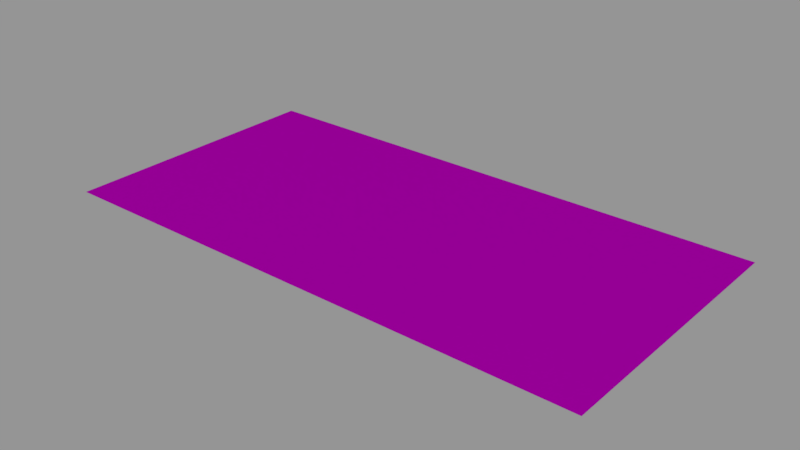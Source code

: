 # Source: info01_56.blend  (saved by Blender 2.79.0; exported with 4.5.12 LTS)
import bpy
from mathutils import Matrix  # noqa: F401  (used for matrix-valued properties, if any)

bpy.ops.wm.read_factory_settings(use_empty=True)
scene = bpy.context.scene
scene.name = 'Scene'

# ---- collections
col_collection_1 = bpy.data.collections.new('Collection 1'); scene.collection.children.link(col_collection_1)

# ---- images (referenced by path relative to the original .blend; pixels are not part of the script)
import os
ASSET_DIR = os.environ.get("B2B_ASSET_DIR", "")  # directory of the original .blend (textures are referenced by path, not embedded)
HERE = os.path.dirname(os.path.abspath(__file__))  # packed textures are extracted next to this script under _unpacked/

def load_image(name, relpath, width, height, colorspace="sRGB"):
    """Load a texture the original file referenced (path relative to the .blend, or extracted next to this script)."""
    p = next((c for c in (os.path.join(HERE, relpath), os.path.join(ASSET_DIR, relpath)) if relpath and os.path.exists(c)), "")
    if p:
        img = bpy.data.images.load(p, check_existing=True)
        img.name = name
    else:  # same state as the original file: an image datablock whose file is absent (Cycles renders it pink)
        img = bpy.data.images.new(name, width, height)
        img.source = "FILE"
        img.filepath = "//" + (relpath or name)
    img.colorspace_settings.name = colorspace
    return img
img_info01_56_stripes_png = load_image('info01_56_stripes.png', 'textures/info01_56_stripes.png', 1024, 1024, 'sRGB')

# ---- materials (node trees are filled in below, after node groups)
mat_info01_56 = bpy.data.materials.new('info01_56')
mat_info01_56.alpha_threshold = 0.0
mat_info01_56.roughness = 0.5

# ---- node groups
ng_decal_info_group = bpy.data.node_groups.new('Decal Info Group', 'ShaderNodeTree')
_s = ng_decal_info_group.interface.new_socket(name='Shader', in_out='OUTPUT', socket_type='NodeSocketShader')
_s = ng_decal_info_group.interface.new_socket(name='Material Color', in_out='INPUT', socket_type='NodeSocketColor')
_s.default_value = (0.5793, 0.5793, 0.5793, 1.0)
_s = ng_decal_info_group.interface.new_socket(name='Material Roughness', in_out='INPUT', socket_type='NodeSocketFloat')
_s.subtype = 'FACTOR'
_s.default_value = 0.2
_s.min_value = 0.0
_s.max_value = 1.0
_s = ng_decal_info_group.interface.new_socket(name='Invert', in_out='INPUT', socket_type='NodeSocketFloat')
_s.subtype = 'FACTOR'
_s.default_value = 1.0
_s.min_value = 0.0
_s.max_value = 1.0
_s = ng_decal_info_group.interface.new_socket(name='Alpha', in_out='INPUT', socket_type='NodeSocketColor')
_N = ng_decal_info_group.nodes; _L = ng_decal_info_group.links
n0 = _N.new('ShaderNodeBsdfTransparent'); n0.name = 'Transparent BSDF'; n0.location = (247, -354)
n1 = _N.new('ShaderNodeMixShader'); n1.name = 'Mix Shader'; n1.location = (498, -152)
n2 = _N.new('NodeGroupOutput'); n2.name = 'Group Output'; n2.location = (857, -88)
n3 = _N.new('ShaderNodeInvert'); n3.name = 'Invert'; n3.location = (-262, -267)
n4 = _N.new('ShaderNodeBsdfAnisotropic'); n4.name = 'Glossy BSDF'; n4.location = (290, 32)
n4.distribution = 'GGX'
n5 = _N.new('NodeGroupInput'); n5.name = 'Group Input'; n5.location = (-775, -19)
n6 = _N.new('ShaderNodeInvert'); n6.name = 'Invert.001'; n6.location = (-305, 58)
n7 = _N.new('ShaderNodeMath'); n7.name = 'Math'; n7.location = (0, 0)
n7.operation = 'POWER'
_L.new(n4.outputs[0], n1.inputs[1])
_L.new(n0.outputs[0], n1.inputs[2])
_L.new(n1.outputs[0], n2.inputs[0])
_L.new(n3.outputs[0], n1.inputs[0])
_L.new(n5.outputs[3], n3.inputs[1])
_L.new(n5.outputs[0], n6.inputs[1])
_L.new(n6.outputs[0], n4.inputs[0])
_L.new(n5.outputs[2], n6.inputs[0])
_L.new(n5.outputs[1], n7.inputs[0])
_L.new(n7.outputs[0], n4.inputs[1])
n2.is_active_output = True

# ---- material node trees
mat_info01_56.use_nodes = True; mat_info01_56.node_tree.nodes.clear()
_N = mat_info01_56.node_tree.nodes; _L = mat_info01_56.node_tree.links
n0 = _N.new('ShaderNodeOutputMaterial'); n0.name = 'Material Output'; n0.location = (188, 348)
n1 = _N.new('ShaderNodeGroup'); n1.name = 'Group'; n1.location = (-192, 385)
n1.width = 227
n1.node_tree = ng_decal_info_group
n1.inputs[1].default_value = 0.1
n1.inputs[2].default_value = 0.0
n2 = _N.new('ShaderNodeTexImage'); n2.name = 'Image Texture'; n2.location = (-662, 324)
n2.width = 295
n2.image = img_info01_56_stripes_png
_L.new(n1.outputs[0], n0.inputs[0])
_L.new(n2.outputs[1], n1.inputs[3])
_L.new(n2.outputs[0], n1.inputs[0])
n0.is_active_output = True

# ---- meshes
me_cube_001 = bpy.data.meshes.new('Cube.001')
me_cube_001.from_pydata([(-0.512, -0.2585, 0.0), (-0.512, 0.2585, 0.0), (0.512, -0.2585, 0.0), (0.512, 0.2585, 0.0)], [], [(3, 1, 0, 2)])
_uv = me_cube_001.uv_layers.new(name='UVMap')
_uv.uv.foreach_set('vector', [1.0, 1.0, 0.0, 1.0, 5.96e-08, 0.0, 1.0, 0.0])
me_cube_001.materials.append(mat_info01_56)
me_cube_001.use_remesh_preserve_volume = False
me_cube_001.use_remesh_preserve_attributes = False
me_cube_001.use_mirror_vertex_groups = False
me_cube_001.auto_texspace = False
me_cube_001.update()

# ---- objects
ob_info01_56 = bpy.data.objects.new('info01_56', me_cube_001)

# ---- transforms, parenting, visibility, modifiers, constraints
ob_info01_56.location = (0.0, 0.0, 0.0)
ob_info01_56.visible_shadow = False
ob_info01_56.show_wire = True
ob_info01_56.show_all_edges = True
ob_info01_56.lineart.crease_threshold = 0.0
_m = ob_info01_56.modifiers.new('Displace', 'DISPLACE')
_m.mid_level = 0.9999

# ---- collection membership
col_collection_1.objects.link(ob_info01_56)

# ---- scene / render settings (as saved in the file)
scene.frame_start = 0; scene.frame_end = 250; scene.frame_set(0)
scene.render.engine = 'CYCLES'
scene.render.dither_intensity = 0.0
scene.render.film_transparent = True
scene.cycles.use_denoising = False
scene.cycles.samples = 64
scene.cycles.sampling_pattern = 'TABULATED_SOBOL'
scene.cycles.light_sampling_threshold = 0.0
scene.cycles.use_adaptive_sampling = False
scene.cycles.use_light_tree = False
scene.cycles.blur_glossy = 0.0
scene.cycles.sample_clamp_indirect = 0.0
scene.view_settings.view_transform = 'Standard'
bpy.context.view_layer.update()

# ---- added for rendering (the .blend has no active camera and no usable light): camera, sun + grey world if the file has none
cam_auto = bpy.data.cameras.new('AutoCamera')
cam_auto.lens = 50.0
cam_auto.sensor_width = 36.0
cam_auto.clip_end = 1000.0
ob_auto_camera = bpy.data.objects.new('AutoCamera', cam_auto)
scene.collection.objects.link(ob_auto_camera)
ob_auto_camera.location = (1.06134, -1.2736, 0.849169)
ob_auto_camera.rotation_euler = (1.09748, -7.21219e-08, 0.694738)
scene.camera = ob_auto_camera
light_auto_sun = bpy.data.lights.new('AutoSun', 'SUN')
light_auto_sun.energy = 3.0
light_auto_sun.angle = 0.0523599
ob_auto_sun = bpy.data.objects.new('AutoSun', light_auto_sun)
scene.collection.objects.link(ob_auto_sun)
ob_auto_sun.rotation_euler = (0.872665, 0.174533, 0.523599)
if scene.world is None:
    world_auto = bpy.data.worlds.new('AutoWorld')
    world_auto.color = (0.3, 0.3, 0.3)
    scene.world = world_auto
bpy.context.view_layer.update()
